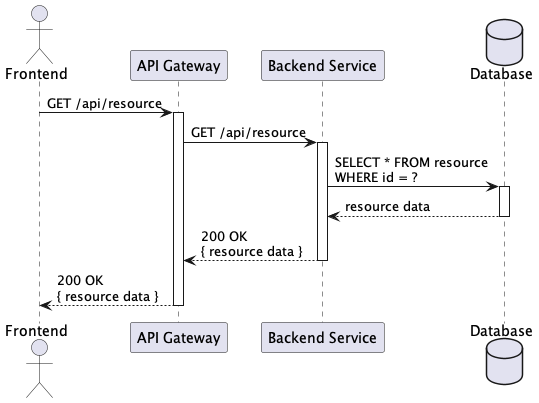

The diagram above was rendered by PlantUML. Its source (embedded in the PNG):
@startuml
actor Frontend
participant "API Gateway" as APIGW
participant "Backend Service" as Backend
database "Database" as DB

Frontend -> APIGW : GET /api/resource
activate APIGW

APIGW -> Backend : GET /api/resource
activate Backend

Backend -> DB : SELECT * FROM resource\nWHERE id = ?
activate DB
DB --> Backend : resource data
deactivate DB

Backend --> APIGW : 200 OK\n{ resource data }
deactivate Backend

APIGW --> Frontend : 200 OK\n{ resource data }
deactivate APIGW
@enduml